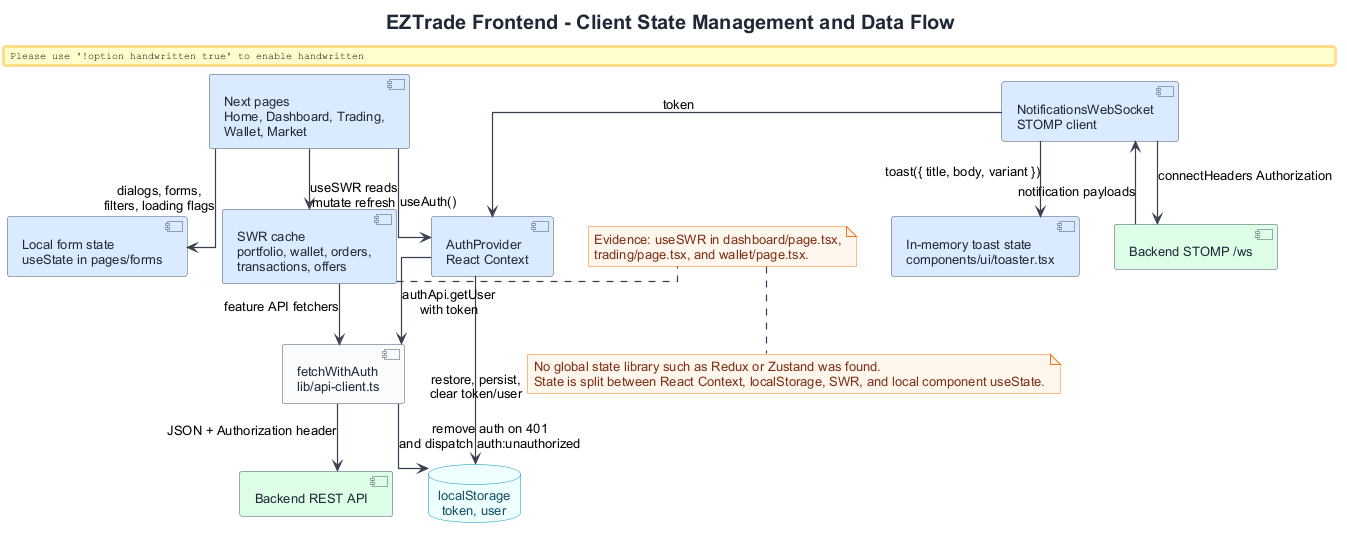

The diagram above was rendered by PlantUML. Its source (embedded in the PNG):
@startuml
!include ../../common/eztrade-style.puml

title EZTrade Frontend - Client State Management and Data Flow

component "AuthProvider\nReact Context" as AuthProvider EZ_FRONTEND
database "localStorage\n token, user" as LocalStorage EZ_DB
component "fetchWithAuth\nlib/api-client.ts" as FetchClient
component "SWR cache\nportfolio, wallet, orders,\ntransactions, offers" as SwrCache EZ_FRONTEND
component "Local form state\nuseState in pages/forms" as LocalState EZ_FRONTEND
component "Next pages\nHome, Dashboard, Trading,\nWallet, Market" as Pages EZ_FRONTEND
component "NotificationsWebSocket\nSTOMP client" as WsClient EZ_FRONTEND
component "In-memory toast state\ncomponents/ui/toaster.tsx" as ToastState EZ_FRONTEND
component "Backend REST API" as RestApi EZ_BACKEND
component "Backend STOMP /ws" as StompApi EZ_BACKEND

AuthProvider --> LocalStorage : restore, persist,\nclear token/user
AuthProvider --> FetchClient : authApi.getUser\nwith token
Pages --> AuthProvider : useAuth()
Pages --> SwrCache : useSWR reads\nmutate refresh
Pages --> LocalState : dialogs, forms,\nfilters, loading flags
SwrCache --> FetchClient : feature API fetchers
FetchClient --> RestApi : JSON + Authorization header
FetchClient --> LocalStorage : remove auth on 401\nand dispatch auth:unauthorized
WsClient --> AuthProvider : token
WsClient --> StompApi : connectHeaders Authorization
StompApi --> WsClient : notification payloads
WsClient --> ToastState : toast({ title, body, variant })

note right of SwrCache
Evidence: useSWR in dashboard/page.tsx,
trading/page.tsx, and wallet/page.tsx.
end note

note bottom
No global state library such as Redux or Zustand was found.
State is split between React Context, localStorage, SWR, and local component useState.
end note

@enduml